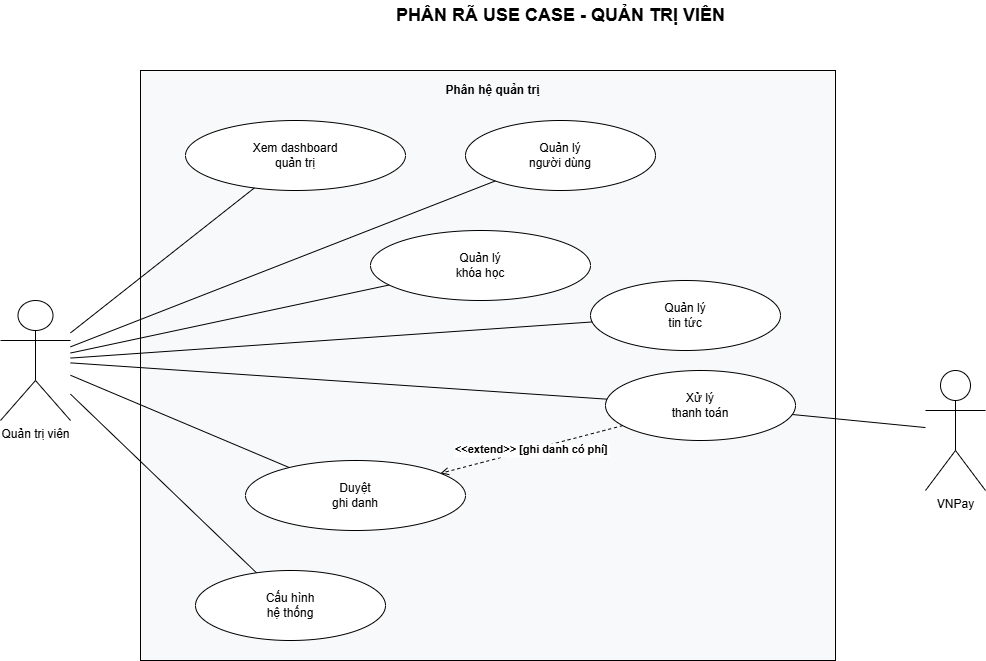

The diagram above was exported from draw.io. Its source (the exported page's mxGraphModel, read from the mxfile embedded in the PNG):
<mxGraphModel dx="1198" dy="719" grid="1" gridSize="10" guides="1" tooltips="1" connect="1" arrows="1" fold="1" page="1" pageScale="1" pageWidth="1169" pageHeight="827" math="0" shadow="0">
  <root>
    <mxCell id="0" />
    <mxCell id="1" parent="0" />
    <mxCell id="2" value="PHÂN RÃ USE CASE - QUẢN TRỊ VIÊN" style="text;html=1;strokeColor=none;fillColor=none;align=center;verticalAlign=middle;fontStyle=1;fontSize=18;" parent="1" vertex="1">
      <mxGeometry x="445" y="20" width="440" height="30" as="geometry" />
    </mxCell>
    <mxCell id="3" value="Phân hệ quản trị" style="rounded=0;whiteSpace=wrap;html=1;fillColor=#f8f9fa;strokeColor=#000000;fontStyle=1;align=center;verticalAlign=top;spacingTop=6;spacingLeft=10;" parent="1" vertex="1">
      <mxGeometry x="245" y="90" width="695" height="590" as="geometry" />
    </mxCell>
    <mxCell id="4" value="Quản trị viên" style="shape=umlActor;verticalLabelPosition=bottom;verticalAlign=top;html=1;outlineConnect=0;" parent="1" vertex="1">
      <mxGeometry x="105" y="320" width="70" height="120" as="geometry" />
    </mxCell>
    <mxCell id="5" value="VNPay" style="shape=umlActor;verticalLabelPosition=bottom;verticalAlign=top;html=1;outlineConnect=0;" parent="1" vertex="1">
      <mxGeometry x="1030" y="390" width="60" height="120" as="geometry" />
    </mxCell>
    <mxCell id="17" value="Xem dashboard&#10;quản trị" style="ellipse;whiteSpace=wrap;html=1;" parent="1" vertex="1">
      <mxGeometry x="290" y="140" width="220" height="70" as="geometry" />
    </mxCell>
    <mxCell id="11" value="Quản lý&#10;người dùng" style="ellipse;whiteSpace=wrap;html=1;" parent="1" vertex="1">
      <mxGeometry x="570" y="140" width="190" height="70" as="geometry" />
    </mxCell>
    <mxCell id="12" value="Quản lý&#10;khóa học" style="ellipse;whiteSpace=wrap;html=1;" parent="1" vertex="1">
      <mxGeometry x="475" y="250" width="220" height="70" as="geometry" />
    </mxCell>
    <mxCell id="15" value="Quản lý&#10;tin tức" style="ellipse;whiteSpace=wrap;html=1;" parent="1" vertex="1">
      <mxGeometry x="695" y="300" width="190" height="70" as="geometry" />
    </mxCell>
    <mxCell id="13" value="Duyệt&#10;ghi danh" style="ellipse;whiteSpace=wrap;html=1;" parent="1" vertex="1">
      <mxGeometry x="350" y="480" width="220" height="70" as="geometry" />
    </mxCell>
    <mxCell id="14" value="Xử lý&#10;thanh toán" style="ellipse;whiteSpace=wrap;html=1;" parent="1" vertex="1">
      <mxGeometry x="710" y="390" width="190" height="70" as="geometry" />
    </mxCell>
    <mxCell id="16" value="Cấu hình&#10;hệ thống" style="ellipse;whiteSpace=wrap;html=1;" parent="1" vertex="1">
      <mxGeometry x="300" y="590" width="190" height="70" as="geometry" />
    </mxCell>
    <mxCell id="30" style="endArrow=none;html=1;" parent="1" source="4" target="17" edge="1">
      <mxGeometry relative="1" as="geometry" />
    </mxCell>
    <mxCell id="31" style="endArrow=none;html=1;" parent="1" source="4" target="11" edge="1">
      <mxGeometry relative="1" as="geometry" />
    </mxCell>
    <mxCell id="32" style="endArrow=none;html=1;" parent="1" source="4" target="12" edge="1">
      <mxGeometry relative="1" as="geometry" />
    </mxCell>
    <mxCell id="33" style="endArrow=none;html=1;" parent="1" source="4" target="15" edge="1">
      <mxGeometry relative="1" as="geometry" />
    </mxCell>
    <mxCell id="34" style="endArrow=none;html=1;" parent="1" source="4" target="13" edge="1">
      <mxGeometry relative="1" as="geometry" />
    </mxCell>
    <mxCell id="35" style="endArrow=none;html=1;" parent="1" source="4" target="14" edge="1">
      <mxGeometry relative="1" as="geometry" />
    </mxCell>
    <mxCell id="36" style="endArrow=none;html=1;" parent="1" source="4" target="16" edge="1">
      <mxGeometry relative="1" as="geometry" />
    </mxCell>
    <mxCell id="37" style="endArrow=none;html=1;" parent="1" source="5" target="14" edge="1">
      <mxGeometry relative="1" as="geometry" />
    </mxCell>
    <mxCell id="38" value="&lt;&lt;extend&gt;&gt; [ghi danh có phí]" style="dashed=1;endArrow=open;endFill=0;html=0;fontStyle=1;fontSize=11;labelBackgroundColor=#ffffff;" parent="1" source="14" target="13" edge="1">
      <mxGeometry relative="1" as="geometry" />
    </mxCell>
  </root>
</mxGraphModel>